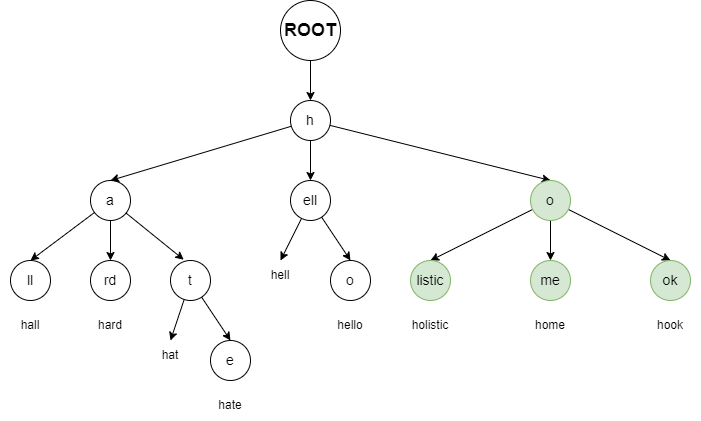

The diagram above was exported from draw.io. Its source (the exported page's mxGraphModel, read from the mxfile embedded in the PNG):
<mxGraphModel dx="1038" dy="649" grid="1" gridSize="10" guides="1" tooltips="1" connect="1" arrows="1" fold="1" page="1" pageScale="1" pageWidth="1654" pageHeight="1169" math="0" shadow="0">
  <root>
    <mxCell id="0" />
    <mxCell id="1" parent="0" />
    <mxCell id="Qas06qnebdyLXUHWS9HE-23" style="edgeStyle=none;rounded=0;orthogonalLoop=1;jettySize=auto;html=1;entryX=0.5;entryY=0;entryDx=0;entryDy=0;fontSize=14;" parent="1" source="Qas06qnebdyLXUHWS9HE-2" target="Qas06qnebdyLXUHWS9HE-22" edge="1">
      <mxGeometry relative="1" as="geometry" />
    </mxCell>
    <mxCell id="Qas06qnebdyLXUHWS9HE-2" value="ROOT" style="ellipse;whiteSpace=wrap;html=1;aspect=fixed;fillColor=none;fontStyle=1;fontSize=18;" parent="1" vertex="1">
      <mxGeometry x="470" y="100" width="60" height="60" as="geometry" />
    </mxCell>
    <mxCell id="vpOdK6_6MpDtGd83rzVG-8" value="" style="edgeStyle=none;rounded=0;orthogonalLoop=1;jettySize=auto;html=1;entryX=0.5;entryY=0;entryDx=0;entryDy=0;" parent="1" source="Qas06qnebdyLXUHWS9HE-22" target="vpOdK6_6MpDtGd83rzVG-7" edge="1">
      <mxGeometry relative="1" as="geometry" />
    </mxCell>
    <mxCell id="vpOdK6_6MpDtGd83rzVG-11" value="" style="edgeStyle=none;rounded=0;orthogonalLoop=1;jettySize=auto;html=1;entryX=0.5;entryY=0;entryDx=0;entryDy=0;" parent="1" source="Qas06qnebdyLXUHWS9HE-22" target="vpOdK6_6MpDtGd83rzVG-10" edge="1">
      <mxGeometry relative="1" as="geometry" />
    </mxCell>
    <mxCell id="vpOdK6_6MpDtGd83rzVG-22" value="" style="edgeStyle=none;rounded=0;orthogonalLoop=1;jettySize=auto;html=1;entryX=0.5;entryY=0;entryDx=0;entryDy=0;" parent="1" source="Qas06qnebdyLXUHWS9HE-22" target="vpOdK6_6MpDtGd83rzVG-21" edge="1">
      <mxGeometry relative="1" as="geometry" />
    </mxCell>
    <mxCell id="Qas06qnebdyLXUHWS9HE-22" value="h" style="ellipse;whiteSpace=wrap;html=1;aspect=fixed;fillColor=none;fontStyle=0;fontSize=14;" parent="1" vertex="1">
      <mxGeometry x="480" y="200" width="40" height="40" as="geometry" />
    </mxCell>
    <mxCell id="vpOdK6_6MpDtGd83rzVG-15" value="" style="edgeStyle=none;rounded=0;orthogonalLoop=1;jettySize=auto;html=1;entryX=0.33;entryY=-0.02;entryDx=0;entryDy=0;entryPerimeter=0;" parent="1" source="vpOdK6_6MpDtGd83rzVG-7" target="vpOdK6_6MpDtGd83rzVG-14" edge="1">
      <mxGeometry relative="1" as="geometry" />
    </mxCell>
    <mxCell id="vpOdK6_6MpDtGd83rzVG-19" value="" style="edgeStyle=none;rounded=0;orthogonalLoop=1;jettySize=auto;html=1;entryX=0.5;entryY=0;entryDx=0;entryDy=0;" parent="1" source="vpOdK6_6MpDtGd83rzVG-7" target="vpOdK6_6MpDtGd83rzVG-18" edge="1">
      <mxGeometry relative="1" as="geometry" />
    </mxCell>
    <mxCell id="vpOdK6_6MpDtGd83rzVG-32" value="" style="edgeStyle=none;rounded=0;orthogonalLoop=1;jettySize=auto;html=1;entryX=0.5;entryY=0;entryDx=0;entryDy=0;" parent="1" source="vpOdK6_6MpDtGd83rzVG-7" target="vpOdK6_6MpDtGd83rzVG-31" edge="1">
      <mxGeometry relative="1" as="geometry" />
    </mxCell>
    <mxCell id="vpOdK6_6MpDtGd83rzVG-7" value="a" style="ellipse;whiteSpace=wrap;html=1;aspect=fixed;fillColor=none;fontStyle=0;fontSize=14;" parent="1" vertex="1">
      <mxGeometry x="280" y="280" width="40" height="40" as="geometry" />
    </mxCell>
    <mxCell id="vpOdK6_6MpDtGd83rzVG-28" value="" style="edgeStyle=none;rounded=0;orthogonalLoop=1;jettySize=auto;html=1;entryX=0.5;entryY=0;entryDx=0;entryDy=0;" parent="1" source="vpOdK6_6MpDtGd83rzVG-10" target="vpOdK6_6MpDtGd83rzVG-27" edge="1">
      <mxGeometry relative="1" as="geometry" />
    </mxCell>
    <mxCell id="vpOdK6_6MpDtGd83rzVG-30" value="" style="edgeStyle=none;rounded=0;orthogonalLoop=1;jettySize=auto;html=1;entryX=0.5;entryY=0;entryDx=0;entryDy=0;" parent="1" source="vpOdK6_6MpDtGd83rzVG-10" target="vpOdK6_6MpDtGd83rzVG-37" edge="1">
      <mxGeometry relative="1" as="geometry">
        <mxPoint x="468.9442719099991" y="362.1114561800017" as="targetPoint" />
      </mxGeometry>
    </mxCell>
    <mxCell id="vpOdK6_6MpDtGd83rzVG-10" value="ell" style="ellipse;whiteSpace=wrap;html=1;aspect=fixed;fillColor=none;fontStyle=0;fontSize=14;" parent="1" vertex="1">
      <mxGeometry x="480" y="280" width="40" height="40" as="geometry" />
    </mxCell>
    <mxCell id="vpOdK6_6MpDtGd83rzVG-17" value="" style="edgeStyle=none;rounded=0;orthogonalLoop=1;jettySize=auto;html=1;entryX=0.5;entryY=0;entryDx=0;entryDy=0;" parent="1" source="vpOdK6_6MpDtGd83rzVG-14" target="vpOdK6_6MpDtGd83rzVG-16" edge="1">
      <mxGeometry relative="1" as="geometry" />
    </mxCell>
    <mxCell id="vpOdK6_6MpDtGd83rzVG-20" style="edgeStyle=none;rounded=0;orthogonalLoop=1;jettySize=auto;html=1;entryX=0.5;entryY=0;entryDx=0;entryDy=0;" parent="1" source="vpOdK6_6MpDtGd83rzVG-14" target="vpOdK6_6MpDtGd83rzVG-35" edge="1">
      <mxGeometry relative="1" as="geometry">
        <mxPoint x="360" y="440" as="targetPoint" />
      </mxGeometry>
    </mxCell>
    <mxCell id="vpOdK6_6MpDtGd83rzVG-14" value="t" style="ellipse;whiteSpace=wrap;html=1;aspect=fixed;fillColor=none;fontStyle=0;fontSize=14;" parent="1" vertex="1">
      <mxGeometry x="360" y="360" width="40" height="40" as="geometry" />
    </mxCell>
    <mxCell id="vpOdK6_6MpDtGd83rzVG-16" value="e" style="ellipse;whiteSpace=wrap;html=1;aspect=fixed;fillColor=none;fontStyle=0;fontSize=14;" parent="1" vertex="1">
      <mxGeometry x="400" y="440" width="40" height="40" as="geometry" />
    </mxCell>
    <mxCell id="vpOdK6_6MpDtGd83rzVG-18" value="ll" style="ellipse;whiteSpace=wrap;html=1;aspect=fixed;fillColor=none;fontStyle=0;fontSize=14;" parent="1" vertex="1">
      <mxGeometry x="200" y="360" width="40" height="40" as="geometry" />
    </mxCell>
    <mxCell id="-ZHwsjayUhz4h4XXa-vt-2" value="" style="rounded=0;orthogonalLoop=1;jettySize=auto;html=1;entryX=0.5;entryY=0;entryDx=0;entryDy=0;" parent="1" source="vpOdK6_6MpDtGd83rzVG-21" target="-ZHwsjayUhz4h4XXa-vt-1" edge="1">
      <mxGeometry relative="1" as="geometry" />
    </mxCell>
    <mxCell id="-ZHwsjayUhz4h4XXa-vt-4" value="" style="edgeStyle=none;rounded=0;orthogonalLoop=1;jettySize=auto;html=1;" parent="1" source="vpOdK6_6MpDtGd83rzVG-21" target="-ZHwsjayUhz4h4XXa-vt-3" edge="1">
      <mxGeometry relative="1" as="geometry" />
    </mxCell>
    <mxCell id="iPdsvzZNNoiqlTS3n1XI-2" value="" style="rounded=0;orthogonalLoop=1;jettySize=auto;html=1;entryX=0.5;entryY=0;entryDx=0;entryDy=0;" edge="1" parent="1" source="vpOdK6_6MpDtGd83rzVG-21" target="iPdsvzZNNoiqlTS3n1XI-1">
      <mxGeometry relative="1" as="geometry" />
    </mxCell>
    <mxCell id="vpOdK6_6MpDtGd83rzVG-21" value="o" style="ellipse;whiteSpace=wrap;html=1;aspect=fixed;fillColor=#d5e8d4;fontStyle=0;fontSize=14;strokeColor=#82b366;" parent="1" vertex="1">
      <mxGeometry x="720" y="280" width="40" height="40" as="geometry" />
    </mxCell>
    <mxCell id="vpOdK6_6MpDtGd83rzVG-27" value="o" style="ellipse;whiteSpace=wrap;html=1;aspect=fixed;fillColor=none;fontStyle=0;fontSize=14;" parent="1" vertex="1">
      <mxGeometry x="520" y="360" width="40" height="40" as="geometry" />
    </mxCell>
    <mxCell id="vpOdK6_6MpDtGd83rzVG-31" value="rd" style="ellipse;whiteSpace=wrap;html=1;aspect=fixed;fillColor=none;fontStyle=0;fontSize=14;" parent="1" vertex="1">
      <mxGeometry x="280" y="360" width="40" height="40" as="geometry" />
    </mxCell>
    <mxCell id="vpOdK6_6MpDtGd83rzVG-33" value="hall" style="text;html=1;strokeColor=none;fillColor=none;align=center;verticalAlign=middle;whiteSpace=wrap;rounded=0;" parent="1" vertex="1">
      <mxGeometry x="190" y="410" width="60" height="30" as="geometry" />
    </mxCell>
    <mxCell id="vpOdK6_6MpDtGd83rzVG-34" value="hard" style="text;html=1;strokeColor=none;fillColor=none;align=center;verticalAlign=middle;whiteSpace=wrap;rounded=0;" parent="1" vertex="1">
      <mxGeometry x="270" y="410" width="60" height="30" as="geometry" />
    </mxCell>
    <mxCell id="vpOdK6_6MpDtGd83rzVG-35" value="hat" style="text;html=1;strokeColor=none;fillColor=none;align=center;verticalAlign=middle;whiteSpace=wrap;rounded=0;" parent="1" vertex="1">
      <mxGeometry x="330" y="440" width="60" height="30" as="geometry" />
    </mxCell>
    <mxCell id="vpOdK6_6MpDtGd83rzVG-36" value="hate" style="text;html=1;strokeColor=none;fillColor=none;align=center;verticalAlign=middle;whiteSpace=wrap;rounded=0;" parent="1" vertex="1">
      <mxGeometry x="390" y="490" width="60" height="30" as="geometry" />
    </mxCell>
    <mxCell id="vpOdK6_6MpDtGd83rzVG-37" value="hell" style="text;html=1;strokeColor=none;fillColor=none;align=center;verticalAlign=middle;whiteSpace=wrap;rounded=0;" parent="1" vertex="1">
      <mxGeometry x="440" y="360" width="60" height="30" as="geometry" />
    </mxCell>
    <mxCell id="vpOdK6_6MpDtGd83rzVG-38" value="hello" style="text;html=1;strokeColor=none;fillColor=none;align=center;verticalAlign=middle;whiteSpace=wrap;rounded=0;" parent="1" vertex="1">
      <mxGeometry x="510" y="410" width="60" height="30" as="geometry" />
    </mxCell>
    <mxCell id="-ZHwsjayUhz4h4XXa-vt-1" value="ok" style="ellipse;whiteSpace=wrap;html=1;aspect=fixed;fillColor=#d5e8d4;fontStyle=0;fontSize=14;strokeColor=#82b366;" parent="1" vertex="1">
      <mxGeometry x="840" y="360" width="40" height="40" as="geometry" />
    </mxCell>
    <mxCell id="-ZHwsjayUhz4h4XXa-vt-3" value="me" style="ellipse;whiteSpace=wrap;html=1;aspect=fixed;fillColor=#d5e8d4;fontStyle=0;fontSize=14;strokeColor=#82b366;" parent="1" vertex="1">
      <mxGeometry x="720" y="360" width="40" height="40" as="geometry" />
    </mxCell>
    <mxCell id="-ZHwsjayUhz4h4XXa-vt-5" value="home" style="text;html=1;strokeColor=none;fillColor=none;align=center;verticalAlign=middle;whiteSpace=wrap;rounded=0;" parent="1" vertex="1">
      <mxGeometry x="710" y="410" width="60" height="30" as="geometry" />
    </mxCell>
    <mxCell id="-ZHwsjayUhz4h4XXa-vt-6" value="hook" style="text;html=1;strokeColor=none;fillColor=none;align=center;verticalAlign=middle;whiteSpace=wrap;rounded=0;" parent="1" vertex="1">
      <mxGeometry x="830" y="410" width="60" height="30" as="geometry" />
    </mxCell>
    <mxCell id="iPdsvzZNNoiqlTS3n1XI-1" value="listic" style="ellipse;whiteSpace=wrap;html=1;aspect=fixed;fillColor=#d5e8d4;fontStyle=0;fontSize=14;strokeColor=#82b366;" vertex="1" parent="1">
      <mxGeometry x="600" y="360" width="40" height="40" as="geometry" />
    </mxCell>
    <mxCell id="iPdsvzZNNoiqlTS3n1XI-3" value="holistic" style="text;html=1;strokeColor=none;fillColor=none;align=center;verticalAlign=middle;whiteSpace=wrap;rounded=0;" vertex="1" parent="1">
      <mxGeometry x="590" y="410" width="60" height="30" as="geometry" />
    </mxCell>
  </root>
</mxGraphModel>